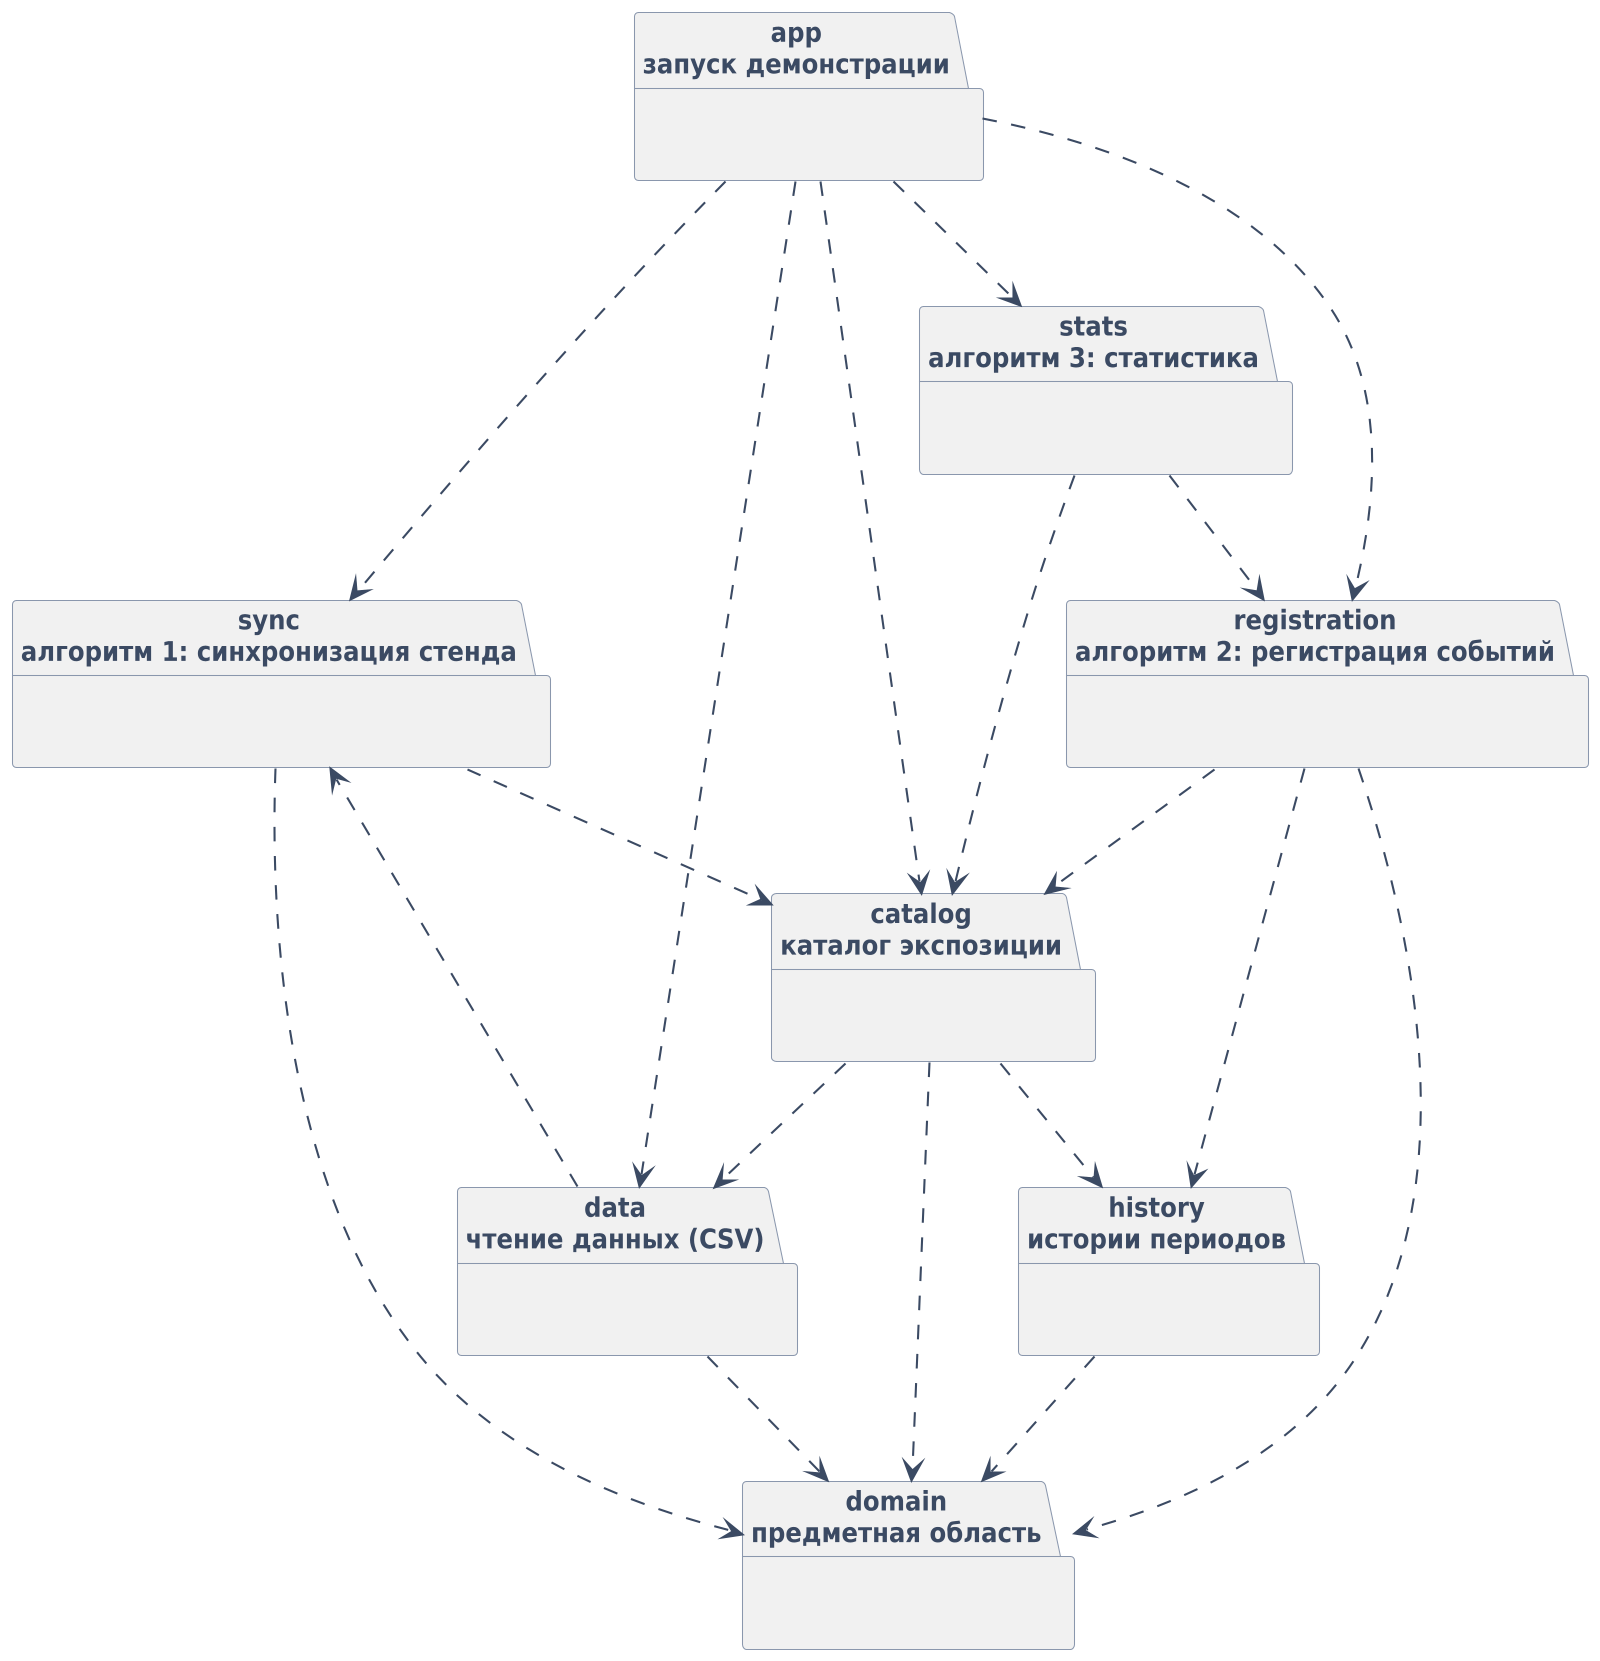

The diagram above was rendered by PlantUML. Its source (embedded in the PNG):
@startuml packages
' Рисунок 3.1 — Пакеты модуля exhibition-core и зависимости между ними
!include style.iuml
skinparam packageStyle folder
skinparam defaultTextAlignment center
package "app\nзапуск демонстрации" as app {
}
package "sync\nалгоритм 1: синхронизация стенда" as sync {
}
package "registration\nалгоритм 2: регистрация событий" as registration {
}
package "stats\nалгоритм 3: статистика" as stats {
}
package "catalog\nкаталог экспозиции" as catalog {
}
package "data\nчтение данных (CSV)" as data {
}
package "history\nистории периодов" as history {
}
package "domain\nпредметная область" as domain {
}
app ..> catalog
app ..> data
app ..> registration
app ..> stats
app ..> sync
catalog ..> data
catalog ..> domain
catalog ..> history
data ..> domain
data ..> sync
history ..> domain
registration ..> catalog
registration ..> domain
registration ..> history
stats ..> catalog
stats ..> registration
sync ..> catalog
sync ..> domain
@enduml